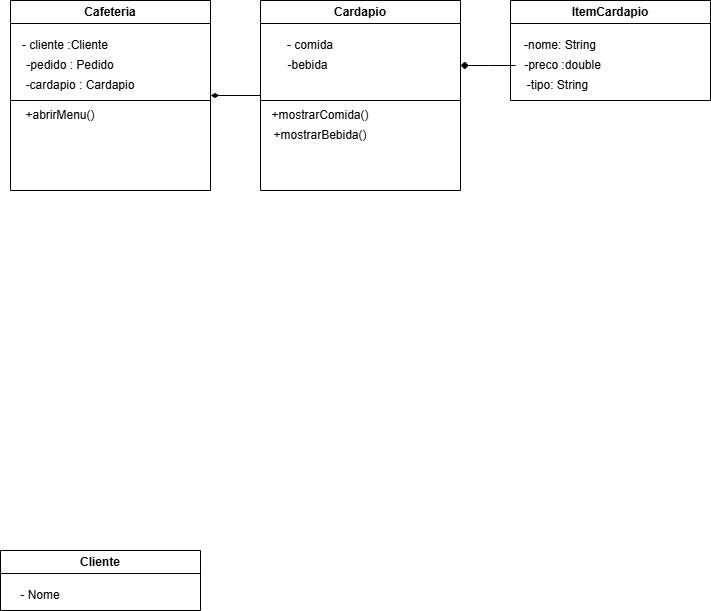

The diagram above was exported from draw.io. Its source (the exported page's mxGraphModel, read from the mxfile embedded in the PNG):
<mxGraphModel dx="1385" dy="764" grid="1" gridSize="10" guides="1" tooltips="1" connect="1" arrows="1" fold="1" page="1" pageScale="1" pageWidth="827" pageHeight="1169" math="0" shadow="0">
  <root>
    <mxCell id="0" />
    <mxCell id="1" parent="0" />
    <mxCell id="qbqykRNSQZ6YkzVS6MYt-2" value="Cliente" style="swimlane;whiteSpace=wrap;html=1;flipV=0;flipH=1;" vertex="1" parent="1">
      <mxGeometry x="10" y="570" width="200" height="60" as="geometry">
        <mxRectangle x="310" y="190" width="140" height="30" as="alternateBounds" />
      </mxGeometry>
    </mxCell>
    <mxCell id="qbqykRNSQZ6YkzVS6MYt-3" value="- Nome" style="text;strokeColor=none;align=center;fillColor=none;html=1;verticalAlign=middle;whiteSpace=wrap;rounded=0;fontFamily=Helvetica;fontSize=12;fontColor=default;" vertex="1" parent="qbqykRNSQZ6YkzVS6MYt-2">
      <mxGeometry x="10" y="30" width="60" height="30" as="geometry" />
    </mxCell>
    <mxCell id="qbqykRNSQZ6YkzVS6MYt-4" value="Cafeteria" style="swimlane;whiteSpace=wrap;html=1;flipV=0;flipH=1;" vertex="1" parent="1">
      <mxGeometry x="20" y="20" width="200" height="190" as="geometry">
        <mxRectangle x="310" y="190" width="140" height="30" as="alternateBounds" />
      </mxGeometry>
    </mxCell>
    <mxCell id="qbqykRNSQZ6YkzVS6MYt-5" value="- cliente :Cliente" style="text;strokeColor=none;align=center;fillColor=none;html=1;verticalAlign=middle;whiteSpace=wrap;rounded=0;fontFamily=Helvetica;fontSize=12;fontColor=default;" vertex="1" parent="qbqykRNSQZ6YkzVS6MYt-4">
      <mxGeometry x="10" y="30" width="90" height="30" as="geometry" />
    </mxCell>
    <mxCell id="qbqykRNSQZ6YkzVS6MYt-6" value="-pedido : Pedido" style="text;strokeColor=none;align=center;fillColor=none;html=1;verticalAlign=middle;whiteSpace=wrap;rounded=0;fontFamily=Helvetica;fontSize=12;fontColor=default;" vertex="1" parent="qbqykRNSQZ6YkzVS6MYt-4">
      <mxGeometry x="10" y="50" width="100" height="30" as="geometry" />
    </mxCell>
    <mxCell id="qbqykRNSQZ6YkzVS6MYt-8" value="-cardapio : Cardapio" style="text;strokeColor=none;align=center;fillColor=none;html=1;verticalAlign=middle;whiteSpace=wrap;rounded=0;fontFamily=Helvetica;fontSize=12;fontColor=default;" vertex="1" parent="qbqykRNSQZ6YkzVS6MYt-4">
      <mxGeometry x="10" y="70" width="120" height="30" as="geometry" />
    </mxCell>
    <mxCell id="qbqykRNSQZ6YkzVS6MYt-9" value="" style="endArrow=none;html=1;rounded=0;fontFamily=Helvetica;fontSize=12;fontColor=default;" edge="1" parent="qbqykRNSQZ6YkzVS6MYt-4">
      <mxGeometry width="50" height="50" relative="1" as="geometry">
        <mxPoint y="100" as="sourcePoint" />
        <mxPoint x="200" y="100" as="targetPoint" />
      </mxGeometry>
    </mxCell>
    <mxCell id="qbqykRNSQZ6YkzVS6MYt-10" value="+abrirMenu()" style="text;strokeColor=none;align=center;fillColor=none;html=1;verticalAlign=middle;whiteSpace=wrap;rounded=0;fontFamily=Helvetica;fontSize=12;fontColor=default;" vertex="1" parent="qbqykRNSQZ6YkzVS6MYt-4">
      <mxGeometry x="-10" y="100" width="120" height="30" as="geometry" />
    </mxCell>
    <mxCell id="qbqykRNSQZ6YkzVS6MYt-19" style="edgeStyle=orthogonalEdgeStyle;rounded=0;orthogonalLoop=1;jettySize=auto;html=1;exitX=0;exitY=0.5;exitDx=0;exitDy=0;entryX=1;entryY=0.5;entryDx=0;entryDy=0;fontFamily=Helvetica;fontSize=12;fontColor=default;endArrow=diamondThin;endFill=1;" edge="1" parent="1" source="qbqykRNSQZ6YkzVS6MYt-11" target="qbqykRNSQZ6YkzVS6MYt-4">
      <mxGeometry relative="1" as="geometry" />
    </mxCell>
    <mxCell id="qbqykRNSQZ6YkzVS6MYt-11" value="Cardapio" style="swimlane;whiteSpace=wrap;html=1;flipV=0;flipH=1;" vertex="1" parent="1">
      <mxGeometry x="270" y="20" width="200" height="190" as="geometry">
        <mxRectangle x="310" y="190" width="140" height="30" as="alternateBounds" />
      </mxGeometry>
    </mxCell>
    <mxCell id="qbqykRNSQZ6YkzVS6MYt-12" value="- comida" style="text;strokeColor=none;align=center;fillColor=none;html=1;verticalAlign=middle;whiteSpace=wrap;rounded=0;fontFamily=Helvetica;fontSize=12;fontColor=default;" vertex="1" parent="qbqykRNSQZ6YkzVS6MYt-11">
      <mxGeometry y="30" width="100" height="30" as="geometry" />
    </mxCell>
    <mxCell id="qbqykRNSQZ6YkzVS6MYt-14" value="-bebida" style="text;strokeColor=none;align=center;fillColor=none;html=1;verticalAlign=middle;whiteSpace=wrap;rounded=0;fontFamily=Helvetica;fontSize=12;fontColor=default;" vertex="1" parent="qbqykRNSQZ6YkzVS6MYt-11">
      <mxGeometry y="50" width="95" height="30" as="geometry" />
    </mxCell>
    <mxCell id="qbqykRNSQZ6YkzVS6MYt-15" value="" style="endArrow=none;html=1;rounded=0;fontFamily=Helvetica;fontSize=12;fontColor=default;" edge="1" parent="qbqykRNSQZ6YkzVS6MYt-11">
      <mxGeometry width="50" height="50" relative="1" as="geometry">
        <mxPoint y="100" as="sourcePoint" />
        <mxPoint x="200" y="100" as="targetPoint" />
      </mxGeometry>
    </mxCell>
    <mxCell id="qbqykRNSQZ6YkzVS6MYt-16" value="+mostrarComida()" style="text;strokeColor=none;align=center;fillColor=none;html=1;verticalAlign=middle;whiteSpace=wrap;rounded=0;fontFamily=Helvetica;fontSize=12;fontColor=default;" vertex="1" parent="qbqykRNSQZ6YkzVS6MYt-11">
      <mxGeometry y="100" width="120" height="30" as="geometry" />
    </mxCell>
    <mxCell id="qbqykRNSQZ6YkzVS6MYt-17" value="+mostrarBebida()" style="text;strokeColor=none;align=center;fillColor=none;html=1;verticalAlign=middle;whiteSpace=wrap;rounded=0;fontFamily=Helvetica;fontSize=12;fontColor=default;" vertex="1" parent="qbqykRNSQZ6YkzVS6MYt-11">
      <mxGeometry y="120" width="120" height="30" as="geometry" />
    </mxCell>
    <mxCell id="qbqykRNSQZ6YkzVS6MYt-20" value="ItemCardapio" style="swimlane;whiteSpace=wrap;html=1;flipV=0;flipH=1;" vertex="1" parent="1">
      <mxGeometry x="520" y="20" width="200" height="100" as="geometry">
        <mxRectangle x="310" y="190" width="140" height="30" as="alternateBounds" />
      </mxGeometry>
    </mxCell>
    <mxCell id="qbqykRNSQZ6YkzVS6MYt-21" value="-nome: String" style="text;strokeColor=none;align=center;fillColor=none;html=1;verticalAlign=middle;whiteSpace=wrap;rounded=0;fontFamily=Helvetica;fontSize=12;fontColor=default;" vertex="1" parent="qbqykRNSQZ6YkzVS6MYt-20">
      <mxGeometry y="30" width="100" height="30" as="geometry" />
    </mxCell>
    <mxCell id="qbqykRNSQZ6YkzVS6MYt-27" style="edgeStyle=orthogonalEdgeStyle;rounded=0;orthogonalLoop=1;jettySize=auto;html=1;fontFamily=Helvetica;fontSize=12;fontColor=default;endArrow=diamond;endFill=1;" edge="1" parent="qbqykRNSQZ6YkzVS6MYt-20" source="qbqykRNSQZ6YkzVS6MYt-22">
      <mxGeometry relative="1" as="geometry">
        <mxPoint x="-50" y="65" as="targetPoint" />
      </mxGeometry>
    </mxCell>
    <mxCell id="qbqykRNSQZ6YkzVS6MYt-22" value="-preco :double" style="text;strokeColor=none;align=center;fillColor=none;html=1;verticalAlign=middle;whiteSpace=wrap;rounded=0;fontFamily=Helvetica;fontSize=12;fontColor=default;" vertex="1" parent="qbqykRNSQZ6YkzVS6MYt-20">
      <mxGeometry x="5" y="50" width="95" height="30" as="geometry" />
    </mxCell>
    <mxCell id="qbqykRNSQZ6YkzVS6MYt-26" value="-tipo: String" style="text;strokeColor=none;align=center;fillColor=none;html=1;verticalAlign=middle;whiteSpace=wrap;rounded=0;fontFamily=Helvetica;fontSize=12;fontColor=default;" vertex="1" parent="qbqykRNSQZ6YkzVS6MYt-20">
      <mxGeometry y="70" width="95" height="30" as="geometry" />
    </mxCell>
  </root>
</mxGraphModel>